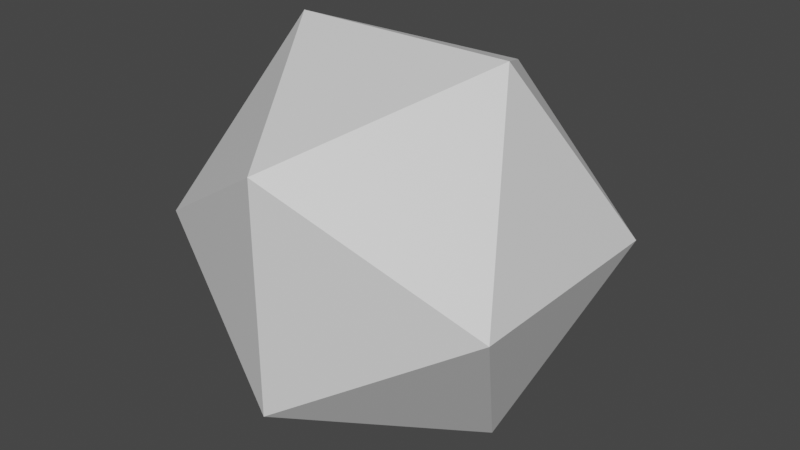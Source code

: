 # Source: D20.blend  (saved by Blender 2.81.16; exported with 4.5.12 LTS)
import bpy
from mathutils import Matrix  # noqa: F401  (used for matrix-valued properties, if any)

bpy.ops.wm.read_factory_settings(use_empty=True)
scene = bpy.context.scene
scene.name = 'Scene'

# ---- collections
col_collection = bpy.data.collections.new('Collection'); scene.collection.children.link(col_collection)

# ---- materials (node trees are filled in below, after node groups)
mat_blinn2sg = bpy.data.materials.new('blinn2SG')
mat_blinn2sg.use_transparent_shadow = False
mat_blinn3sg = bpy.data.materials.new('blinn3SG')
mat_blinn3sg.use_transparent_shadow = False
mat_blinn4sg = bpy.data.materials.new('blinn4SG')
mat_blinn4sg.use_transparent_shadow = False
mat_blinn5sg = bpy.data.materials.new('blinn5SG')
mat_blinn5sg.use_transparent_shadow = False
mat_blinn6sg = bpy.data.materials.new('blinn6SG')
mat_blinn6sg.use_transparent_shadow = False
mat_blinn7sg = bpy.data.materials.new('blinn7SG')
mat_blinn7sg.use_transparent_shadow = False

# ---- material node trees
mat_blinn2sg.use_nodes = True; mat_blinn2sg.node_tree.nodes.clear()
_N = mat_blinn2sg.node_tree.nodes; _L = mat_blinn2sg.node_tree.links
n0 = _N.new('ShaderNodeOutputMaterial'); n0.name = 'Material Output'; n0.location = (300, 300)
n1 = _N.new('ShaderNodeBsdfPrincipled'); n1.name = 'Principled BSDF'; n1.location = (10, 300)
n1.distribution = 'GGX'
n1.subsurface_method = 'BURLEY'
n1.inputs[3].default_value = 1.45
n1.inputs[27].default_value = (0.0, 0.0, 0.0, 1.0)
n1.inputs[28].default_value = 1.0
_L.new(n1.outputs[0], n0.inputs[0])
n0.is_active_output = True
mat_blinn3sg.use_nodes = True; mat_blinn3sg.node_tree.nodes.clear()
_N = mat_blinn3sg.node_tree.nodes; _L = mat_blinn3sg.node_tree.links
n0 = _N.new('ShaderNodeOutputMaterial'); n0.name = 'Material Output'; n0.location = (300, 300)
n1 = _N.new('ShaderNodeBsdfPrincipled'); n1.name = 'Principled BSDF'; n1.location = (10, 300)
n1.distribution = 'GGX'
n1.subsurface_method = 'BURLEY'
n1.inputs[3].default_value = 1.45
n1.inputs[27].default_value = (0.0, 0.0, 0.0, 1.0)
n1.inputs[28].default_value = 1.0
_L.new(n1.outputs[0], n0.inputs[0])
n0.is_active_output = True
mat_blinn4sg.use_nodes = True; mat_blinn4sg.node_tree.nodes.clear()
_N = mat_blinn4sg.node_tree.nodes; _L = mat_blinn4sg.node_tree.links
n0 = _N.new('ShaderNodeOutputMaterial'); n0.name = 'Material Output'; n0.location = (300, 300)
n1 = _N.new('ShaderNodeBsdfPrincipled'); n1.name = 'Principled BSDF'; n1.location = (10, 300)
n1.distribution = 'GGX'
n1.subsurface_method = 'BURLEY'
n1.inputs[3].default_value = 1.45
n1.inputs[27].default_value = (0.0, 0.0, 0.0, 1.0)
n1.inputs[28].default_value = 1.0
_L.new(n1.outputs[0], n0.inputs[0])
n0.is_active_output = True
mat_blinn5sg.use_nodes = True; mat_blinn5sg.node_tree.nodes.clear()
_N = mat_blinn5sg.node_tree.nodes; _L = mat_blinn5sg.node_tree.links
n0 = _N.new('ShaderNodeOutputMaterial'); n0.name = 'Material Output'; n0.location = (300, 300)
n1 = _N.new('ShaderNodeBsdfPrincipled'); n1.name = 'Principled BSDF'; n1.location = (10, 300)
n1.distribution = 'GGX'
n1.subsurface_method = 'BURLEY'
n1.inputs[3].default_value = 1.45
n1.inputs[27].default_value = (0.0, 0.0, 0.0, 1.0)
n1.inputs[28].default_value = 1.0
_L.new(n1.outputs[0], n0.inputs[0])
n0.is_active_output = True
mat_blinn6sg.use_nodes = True; mat_blinn6sg.node_tree.nodes.clear()
_N = mat_blinn6sg.node_tree.nodes; _L = mat_blinn6sg.node_tree.links
n0 = _N.new('ShaderNodeOutputMaterial'); n0.name = 'Material Output'; n0.location = (300, 300)
n1 = _N.new('ShaderNodeBsdfPrincipled'); n1.name = 'Principled BSDF'; n1.location = (10, 300)
n1.distribution = 'GGX'
n1.subsurface_method = 'BURLEY'
n1.inputs[3].default_value = 1.45
n1.inputs[27].default_value = (0.0, 0.0, 0.0, 1.0)
n1.inputs[28].default_value = 1.0
_L.new(n1.outputs[0], n0.inputs[0])
n0.is_active_output = True
mat_blinn7sg.use_nodes = True; mat_blinn7sg.node_tree.nodes.clear()
_N = mat_blinn7sg.node_tree.nodes; _L = mat_blinn7sg.node_tree.links
n0 = _N.new('ShaderNodeOutputMaterial'); n0.name = 'Material Output'; n0.location = (300, 300)
n1 = _N.new('ShaderNodeBsdfPrincipled'); n1.name = 'Principled BSDF'; n1.location = (10, 300)
n1.distribution = 'GGX'
n1.subsurface_method = 'BURLEY'
n1.inputs[3].default_value = 1.45
n1.inputs[27].default_value = (0.0, 0.0, 0.0, 1.0)
n1.inputs[28].default_value = 1.0
_L.new(n1.outputs[0], n0.inputs[0])
n0.is_active_output = True

# ---- world
world_world = bpy.data.worlds.new('World'); scene.world = world_world
world_world.use_nodes = True; world_world.node_tree.nodes.clear()
_N = world_world.node_tree.nodes; _L = world_world.node_tree.links
n0 = _N.new('ShaderNodeOutputWorld'); n0.name = 'World Output'; n0.location = (300, 300)
n1 = _N.new('ShaderNodeBackground'); n1.name = 'Background'; n1.location = (10, 300)
n1.inputs[0].default_value = (0.05088, 0.05088, 0.05088, 1.0)
_L.new(n1.outputs[0], n0.inputs[0])
n0.is_active_output = True
world_world.color = (0.05088, 0.05088, 0.05088)
world_world.use_sun_shadow = False
world_world.sun_shadow_jitter_overblur = 0.0

# ---- meshes
me_dice_set = bpy.data.meshes.new('Dice Set')
me_dice_set.from_pydata([(1.577, 3.576e-07, 0.9745), (1.577, 3.576e-07, -0.9745), (0.9745, 1.577, 3.576e-07), (0.9745, -1.577, 3.576e-07), (-1.577, 3.576e-07, -0.9745), (-1.577, 3.576e-07, 0.9745), (-0.9745, 1.577, 3.576e-07), (-0.9745, -1.577, 3.576e-07), (1.788e-07, 0.9745, 1.577), (1.788e-07, 0.9745, -1.577), (1.788e-07, -0.9745, -1.577), (1.788e-07, -0.9745, 1.577)], [], [(0, 1, 2), (0, 3, 1), (4, 5, 6), (5, 4, 7), (2, 6, 8), (6, 2, 9), (10, 9, 1), (9, 10, 4), (3, 7, 10), (7, 3, 11), (8, 11, 0), (11, 8, 5), (2, 1, 9), (0, 2, 8), (4, 6, 9), (6, 5, 8), (1, 3, 10), (3, 0, 11), (4, 10, 7), (5, 7, 11)])
me_dice_set.polygons.foreach_set('material_index', [4, 4, 4, 4, 4, 4, 4, 4, 4, 4, 4, 4, 4, 4, 4, 4, 4, 4, 4, 4])
_uv = me_dice_set.uv_layers.new(name='UVMap')
_uv.uv.foreach_set('vector', [0.001992, 0.1894, 0.1179, 0.001833, 0.2195, 0.1942, 0.6311, 0.1894, 0.4136, 0.1942, 0.5152, 0.001833, 0.7534, 0.3459, 0.6375, 0.1584, 0.855, 0.1535, 0.998, 0.5064, 0.8821, 0.6939, 0.7805, 0.5016, 0.6807, 0.3499, 0.6807, 0.5703, 0.4931, 0.4601, 0.2995, 0.5703, 0.2995, 0.3499, 0.487, 0.4601, 0.2933, 0.3499, 0.2933, 0.5703, 0.1058, 0.4601, 0.001992, 0.7948, 0.001992, 0.5743, 0.1895, 0.6845, 0.3846, 0.5743, 0.3846, 0.7948, 0.1971, 0.6845, 0.7818, 0.9184, 0.7818, 0.6979, 0.9693, 0.8081, 0.392, 0.7948, 0.392, 0.5743, 0.5795, 0.6845, 0.7744, 0.6979, 0.7744, 0.9184, 0.5869, 0.8081, 0.2195, 0.1942, 0.1179, 0.001833, 0.3132, 0.04247, 0.001992, 0.1894, 0.2195, 0.1942, 0.1257, 0.3459, 0.7534, 0.3459, 0.855, 0.1535, 0.9488, 0.3052, 0.855, 0.1535, 0.6375, 0.1584, 0.7612, 0.001833, 0.5152, 0.001833, 0.4136, 0.1942, 0.3199, 0.04247, 0.4136, 0.1942, 0.6311, 0.1894, 0.5074, 0.3459, 0.8821, 0.6939, 0.6868, 0.6533, 0.7805, 0.5016, 0.998, 0.5064, 0.7805, 0.5016, 0.8743, 0.3499])
me_dice_set.materials.append(mat_blinn2sg)
me_dice_set.materials.append(mat_blinn3sg)
me_dice_set.materials.append(mat_blinn4sg)
me_dice_set.materials.append(mat_blinn5sg)
me_dice_set.materials.append(mat_blinn6sg)
me_dice_set.materials.append(mat_blinn7sg)
me_dice_set.use_remesh_fix_poles = True
me_dice_set.use_remesh_preserve_attributes = False
me_dice_set.use_mirror_vertex_groups = False
me_dice_set.update()
me_dice_set.normals_split_custom_set([tuple(v) for v in zip(*[iter([0.9342, 0.3568, 0.0, 0.9342, 0.3568, 0.0, 0.9342, 0.3568, 0.0, 0.9342, -0.3568, 0.0, 0.9342, -0.3568, 0.0, 0.9342, -0.3568, 0.0, -0.9342, 0.3568, 0.0, -0.9342, 0.3568, 0.0, -0.9342, 0.3568, 0.0, -0.9342, -0.3568, 0.0, -0.9342, -0.3568, 0.0, -0.9342, -0.3568, 0.0, 0.0, 0.9342, 0.3568, 0.0, 0.9342, 0.3568, 0.0, 0.9342, 0.3568, 0.0, 0.9342, -0.3568, 0.0, 0.9342, -0.3568, 0.0, 0.9342, -0.3568, 0.3568, 0.0, -0.9342, 0.3568, 0.0, -0.9342, 0.3568, 0.0, -0.9342, -0.3568, 0.0, -0.9342, -0.3568, 0.0, -0.9342, -0.3568, 0.0, -0.9342, 0.0, -0.9342, -0.3568, 0.0, -0.9342, -0.3568, 0.0, -0.9342, -0.3568, 0.0, -0.9342, 0.3568, 0.0, -0.9342, 0.3568, 0.0, -0.9342, 0.3568, 0.3568, 0.0, 0.9342, 0.3568, 0.0, 0.9342, 0.3568, 0.0, 0.9342, -0.3568, 0.0, 0.9342, -0.3568, 0.0, 0.9342, -0.3568, 0.0, 0.9342, 0.5774, 0.5774, -0.5773, 0.5774, 0.5774, -0.5773, 0.5774, 0.5774, -0.5773, 0.5774, 0.5774, 0.5774, 0.5774, 0.5774, 0.5774, 0.5774, 0.5774, 0.5774, -0.5774, 0.5774, -0.5774, -0.5774, 0.5774, -0.5774, -0.5774, 0.5774, -0.5774, -0.5774, 0.5774, 0.5774, -0.5774, 0.5774, 0.5774, -0.5774, 0.5774, 0.5774, 0.5774, -0.5774, -0.5773, 0.5774, -0.5774, -0.5773, 0.5774, -0.5774, -0.5773, 0.5774, -0.5773, 0.5774, 0.5774, -0.5773, 0.5774, 0.5774, -0.5773, 0.5774, -0.5774, -0.5774, -0.5774, -0.5774, -0.5774, -0.5774, -0.5774, -0.5774, -0.5774, -0.5774, -0.5774, 0.5774, -0.5774, -0.5774, 0.5774, -0.5774, -0.5774, 0.5774])] * 3)])

# ---- objects
ob_dice_set = bpy.data.objects.new('Dice Set', me_dice_set)

# ---- transforms, parenting, visibility, modifiers, constraints
ob_dice_set.location = (0.6962, 1.465, 1.759)
ob_dice_set.rotation_euler = (1.571, -0.0, 0.0)
ob_dice_set.lineart.crease_threshold = 0.0

# ---- collection membership
col_collection.objects.link(ob_dice_set)

# ---- scene / render settings (as saved in the file)
scene.frame_start = 1; scene.frame_end = 250; scene.frame_set(1)
scene.render.engine = 'BLENDER_EEVEE_NEXT'
scene.cycles.use_denoising = False
scene.cycles.samples = 128
scene.cycles.sampling_pattern = 'TABULATED_SOBOL'
scene.cycles.use_adaptive_sampling = False
scene.cycles.use_light_tree = False
scene.view_settings.view_transform = 'Filmic'
bpy.context.view_layer.update()

# ---- added for rendering (the .blend has no active camera and no usable light): camera, sun
cam_auto = bpy.data.cameras.new('AutoCamera')
cam_auto.lens = 50.0
cam_auto.sensor_width = 36.0
cam_auto.clip_end = 1000.0
ob_auto_camera = bpy.data.objects.new('AutoCamera', cam_auto)
scene.collection.objects.link(ob_auto_camera)
ob_auto_camera.location = (5.74978, -4.59894, 5.80196)
ob_auto_camera.rotation_euler = (1.09748, -7.21219e-08, 0.694738)
scene.camera = ob_auto_camera
light_auto_sun = bpy.data.lights.new('AutoSun', 'SUN')
light_auto_sun.energy = 3.0
light_auto_sun.angle = 0.0523599
ob_auto_sun = bpy.data.objects.new('AutoSun', light_auto_sun)
scene.collection.objects.link(ob_auto_sun)
ob_auto_sun.rotation_euler = (0.872665, 0.174533, 0.523599)
bpy.context.view_layer.update()
